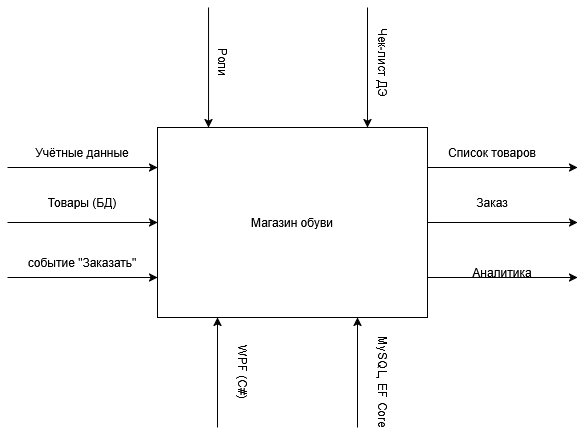

The diagram above was exported from draw.io. Its source (the exported page's mxGraphModel, read from the mxfile embedded in the PNG):
<mxGraphModel dx="1373" dy="787" grid="1" gridSize="10" guides="1" tooltips="1" connect="1" arrows="1" fold="1" page="1" pageScale="1" pageWidth="827" pageHeight="1169" math="0" shadow="0">
  <root>
    <mxCell id="0" />
    <mxCell id="1" parent="0" />
    <mxCell id="RuQdut0ofX0be7ed__0M-2" parent="1" style="rounded=0;whiteSpace=wrap;html=1;" value="" vertex="1">
      <mxGeometry height="190" width="270" x="270" y="240" as="geometry" />
    </mxCell>
    <mxCell id="RuQdut0ofX0be7ed__0M-3" edge="1" parent="1" style="endArrow=classic;html=1;rounded=0;defaultLabelBackgroundColor=page;labelPadding=0 4;" value="">
      <mxGeometry height="50" relative="1" width="50" as="geometry">
        <mxPoint x="120" y="280" as="sourcePoint" />
        <mxPoint x="270" y="280" as="targetPoint" />
      </mxGeometry>
    </mxCell>
    <mxCell id="RuQdut0ofX0be7ed__0M-4" edge="1" parent="1" style="endArrow=classic;html=1;rounded=0;defaultLabelBackgroundColor=page;labelPadding=0 4;" value="">
      <mxGeometry height="50" relative="1" width="50" as="geometry">
        <mxPoint x="120" y="335" as="sourcePoint" />
        <mxPoint x="270" y="335" as="targetPoint" />
      </mxGeometry>
    </mxCell>
    <mxCell id="RuQdut0ofX0be7ed__0M-5" edge="1" parent="1" style="endArrow=classic;html=1;rounded=0;defaultLabelBackgroundColor=page;labelPadding=0 4;" value="">
      <mxGeometry height="50" relative="1" width="50" as="geometry">
        <mxPoint x="120" y="390" as="sourcePoint" />
        <mxPoint x="270" y="390" as="targetPoint" />
      </mxGeometry>
    </mxCell>
    <mxCell id="RuQdut0ofX0be7ed__0M-6" edge="1" parent="1" style="endArrow=classic;html=1;rounded=0;defaultLabelBackgroundColor=page;labelPadding=0 4;" value="">
      <mxGeometry height="50" relative="1" width="50" as="geometry">
        <mxPoint x="540" y="280" as="sourcePoint" />
        <mxPoint x="690" y="280" as="targetPoint" />
      </mxGeometry>
    </mxCell>
    <mxCell id="RuQdut0ofX0be7ed__0M-7" edge="1" parent="1" style="endArrow=classic;html=1;rounded=0;defaultLabelBackgroundColor=page;labelPadding=0 4;" value="">
      <mxGeometry height="50" relative="1" width="50" as="geometry">
        <mxPoint x="540" y="335" as="sourcePoint" />
        <mxPoint x="690" y="335" as="targetPoint" />
      </mxGeometry>
    </mxCell>
    <mxCell id="RuQdut0ofX0be7ed__0M-8" edge="1" parent="1" style="endArrow=classic;html=1;rounded=0;defaultLabelBackgroundColor=page;labelPadding=0 4;" value="">
      <mxGeometry height="50" relative="1" width="50" as="geometry">
        <mxPoint x="540" y="390" as="sourcePoint" />
        <mxPoint x="690" y="390" as="targetPoint" />
      </mxGeometry>
    </mxCell>
    <mxCell id="RuQdut0ofX0be7ed__0M-9" edge="1" parent="1" style="endArrow=classic;html=1;rounded=0;defaultLabelBackgroundColor=page;labelPadding=0 4;" value="">
      <mxGeometry height="50" relative="1" width="50" as="geometry">
        <mxPoint x="330" y="540" as="sourcePoint" />
        <mxPoint x="330" y="430" as="targetPoint" />
      </mxGeometry>
    </mxCell>
    <mxCell id="RuQdut0ofX0be7ed__0M-10" edge="1" parent="1" style="endArrow=classic;html=1;rounded=0;defaultLabelBackgroundColor=page;labelPadding=0 4;" value="">
      <mxGeometry height="50" relative="1" width="50" as="geometry">
        <mxPoint x="470" y="540" as="sourcePoint" />
        <mxPoint x="470" y="430" as="targetPoint" />
      </mxGeometry>
    </mxCell>
    <mxCell id="RuQdut0ofX0be7ed__0M-13" edge="1" parent="1" style="endArrow=classic;html=1;rounded=0;defaultLabelBackgroundColor=page;labelPadding=0 4;entryX=0.189;entryY=-0.021;entryDx=0;entryDy=0;entryPerimeter=0;" value="">
      <mxGeometry height="50" relative="1" width="50" as="geometry">
        <mxPoint x="321.03" y="120" as="sourcePoint" />
        <mxPoint x="321.03" y="240" as="targetPoint" />
      </mxGeometry>
    </mxCell>
    <mxCell id="RuQdut0ofX0be7ed__0M-14" edge="1" parent="1" style="endArrow=classic;html=1;rounded=0;defaultLabelBackgroundColor=page;labelPadding=0 4;entryX=0.189;entryY=-0.021;entryDx=0;entryDy=0;entryPerimeter=0;" value="">
      <mxGeometry height="50" relative="1" width="50" as="geometry">
        <mxPoint x="480" y="120" as="sourcePoint" />
        <mxPoint x="480" y="240" as="targetPoint" />
      </mxGeometry>
    </mxCell>
    <mxCell id="RuQdut0ofX0be7ed__0M-15" parent="1" style="text;html=1;whiteSpace=wrap;strokeColor=none;fillColor=none;align=center;verticalAlign=middle;rounded=0;" value="Магазин обуви" vertex="1">
      <mxGeometry height="30" width="110" x="350" y="320" as="geometry" />
    </mxCell>
    <mxCell id="RuQdut0ofX0be7ed__0M-16" parent="1" style="text;html=1;whiteSpace=wrap;strokeColor=none;fillColor=none;align=center;verticalAlign=middle;rounded=0;rotation=90;" value="WPF (C#)" vertex="1">
      <mxGeometry height="30" width="110" x="300" y="470" as="geometry" />
    </mxCell>
    <mxCell id="RuQdut0ofX0be7ed__0M-17" parent="1" style="text;html=1;whiteSpace=wrap;strokeColor=none;fillColor=none;align=center;verticalAlign=middle;rounded=0;rotation=90;" value="MySQL, EF Core" vertex="1">
      <mxGeometry height="30" width="110" x="440" y="480" as="geometry" />
    </mxCell>
    <mxCell id="RuQdut0ofX0be7ed__0M-18" parent="1" style="text;html=1;whiteSpace=wrap;strokeColor=none;fillColor=none;align=center;verticalAlign=middle;rounded=0;" value="Список товаров" vertex="1">
      <mxGeometry height="30" width="110" x="550" y="250" as="geometry" />
    </mxCell>
    <mxCell id="RuQdut0ofX0be7ed__0M-19" parent="1" style="text;html=1;whiteSpace=wrap;strokeColor=none;fillColor=none;align=center;verticalAlign=middle;rounded=0;" value="Заказ" vertex="1">
      <mxGeometry height="30" width="110" x="550" y="300" as="geometry" />
    </mxCell>
    <mxCell id="RuQdut0ofX0be7ed__0M-20" parent="1" style="text;html=1;whiteSpace=wrap;strokeColor=none;fillColor=none;align=center;verticalAlign=middle;rounded=0;" value="Учётные данные" vertex="1">
      <mxGeometry height="30" width="110" x="140" y="250" as="geometry" />
    </mxCell>
    <mxCell id="RuQdut0ofX0be7ed__0M-21" parent="1" style="text;html=1;whiteSpace=wrap;strokeColor=none;fillColor=none;align=center;verticalAlign=middle;rounded=0;" value="Аналитика" vertex="1">
      <mxGeometry height="30" width="110" x="560" y="370" as="geometry" />
    </mxCell>
    <mxCell id="RuQdut0ofX0be7ed__0M-22" parent="1" style="text;html=1;whiteSpace=wrap;strokeColor=none;fillColor=none;align=center;verticalAlign=middle;rounded=0;" value="Товары (БД)" vertex="1">
      <mxGeometry height="30" width="110" x="140" y="300" as="geometry" />
    </mxCell>
    <mxCell id="RuQdut0ofX0be7ed__0M-23" parent="1" style="text;html=1;whiteSpace=wrap;strokeColor=none;fillColor=none;align=center;verticalAlign=middle;rounded=0;" value="событие &quot;Заказать&quot;" vertex="1">
      <mxGeometry height="30" width="130" x="130" y="360" as="geometry" />
    </mxCell>
    <mxCell id="RuQdut0ofX0be7ed__0M-24" parent="1" style="text;html=1;whiteSpace=wrap;strokeColor=none;fillColor=none;align=center;verticalAlign=middle;rounded=0;rotation=90;" value="Роли" vertex="1">
      <mxGeometry height="30" width="110" x="280" y="160" as="geometry" />
    </mxCell>
    <mxCell id="RuQdut0ofX0be7ed__0M-25" parent="1" style="text;html=1;whiteSpace=wrap;strokeColor=none;fillColor=none;align=center;verticalAlign=middle;rounded=0;rotation=90;" value="Чек-лист ДЭ" vertex="1">
      <mxGeometry height="30" width="110" x="440" y="160" as="geometry" />
    </mxCell>
  </root>
</mxGraphModel>